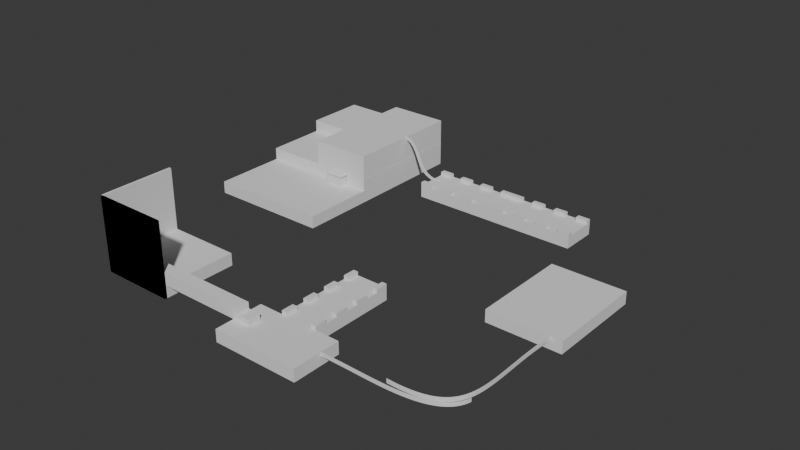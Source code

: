 # Source: SandOcean.blend  (saved by Blender 4.1.24; exported with 4.5.12 LTS)
import bpy
from mathutils import Matrix  # noqa: F401  (used for matrix-valued properties, if any)

bpy.ops.wm.read_factory_settings(use_empty=True)
scene = bpy.context.scene
scene.name = 'Scene'

# ---- collections
col_collection = bpy.data.collections.new('Collection'); scene.collection.children.link(col_collection)

# ---- world
world_world = bpy.data.worlds.new('World'); scene.world = world_world
world_world.use_nodes = True; world_world.node_tree.nodes.clear()
_N = world_world.node_tree.nodes; _L = world_world.node_tree.links
n0 = _N.new('ShaderNodeOutputWorld'); n0.name = 'World Output'; n0.location = (300, 300)
n1 = _N.new('ShaderNodeBackground'); n1.name = 'Background'; n1.location = (10, 300)
n1.inputs[0].default_value = (0.05088, 0.05088, 0.05088, 0.0)
_L.new(n1.outputs[0], n0.inputs[0])
n0.is_active_output = True
world_world.color = (0.05088, 0.05088, 0.05088)
world_world.use_sun_shadow = False
world_world.sun_shadow_jitter_overblur = 0.0

# ---- meshes
me_cube_067 = bpy.data.meshes.new('Cube.067')
me_cube_067.from_pydata([(-1.0, -1.0, -1.0), (-1.0, -1.0, 1.0), (-1.0, 1.0, -1.0), (-1.0, 1.0, 1.0), (1.0, -1.0, -1.0), (1.0, -1.0, 1.0), (1.0, 1.0, -1.0), (1.0, 1.0, 1.0)], [], [(0, 1, 3, 2), (2, 3, 7, 6), (6, 7, 5, 4), (4, 5, 1, 0), (2, 6, 4, 0), (7, 3, 1, 5)])
_uv = me_cube_067.uv_layers.new(name='UVMap')
_uv.uv.foreach_set('vector', [0.375, 0.0, 0.625, 0.0, 0.625, 0.25, 0.375, 0.25, 0.375, 0.25, 0.625, 0.25, 0.625, 0.5, 0.375, 0.5, 0.375, 0.5, 0.625, 0.5, 0.625, 0.75, 0.375, 0.75, 0.375, 0.75, 0.625, 0.75, 0.625, 1.0, 0.375, 1.0, 0.125, 0.5, 0.375, 0.5, 0.375, 0.75, 0.125, 0.75, 0.625, 0.5, 0.875, 0.5, 0.875, 0.75, 0.625, 0.75])
me_cube_067.update()
me_cube_069 = bpy.data.meshes.new('Cube.069')
me_cube_069.from_pydata([(-1.0, -1.0, -1.0), (-1.0, -1.0, 1.0), (-1.0, 1.0, -1.0), (-1.0, 1.0, 1.0), (1.0, -1.0, -1.0), (1.0, -1.0, 1.0), (1.0, 1.0, -1.0), (1.0, 1.0, 1.0)], [], [(0, 1, 3, 2), (2, 3, 7, 6), (6, 7, 5, 4), (4, 5, 1, 0), (2, 6, 4, 0), (7, 3, 1, 5)])
_uv = me_cube_069.uv_layers.new(name='UVMap')
_uv.uv.foreach_set('vector', [0.375, 0.0, 0.625, 0.0, 0.625, 0.25, 0.375, 0.25, 0.375, 0.25, 0.625, 0.25, 0.625, 0.5, 0.375, 0.5, 0.375, 0.5, 0.625, 0.5, 0.625, 0.75, 0.375, 0.75, 0.375, 0.75, 0.625, 0.75, 0.625, 1.0, 0.375, 1.0, 0.125, 0.5, 0.375, 0.5, 0.375, 0.75, 0.125, 0.75, 0.625, 0.5, 0.875, 0.5, 0.875, 0.75, 0.625, 0.75])
me_cube_069.update()
me_cube_070 = bpy.data.meshes.new('Cube.070')
me_cube_070.from_pydata([(-1.0, -1.0, -1.0), (-1.0, -1.0, 1.0), (-1.0, 1.0, -1.0), (-1.0, 1.0, 1.0), (1.0, -1.0, -1.0), (1.0, -1.0, 1.0), (1.0, 1.0, -1.0), (1.0, 1.0, 1.0)], [], [(0, 1, 3, 2), (2, 3, 7, 6), (6, 7, 5, 4), (4, 5, 1, 0), (2, 6, 4, 0), (7, 3, 1, 5)])
_uv = me_cube_070.uv_layers.new(name='UVMap')
_uv.uv.foreach_set('vector', [0.375, 0.0, 0.625, 0.0, 0.625, 0.25, 0.375, 0.25, 0.375, 0.25, 0.625, 0.25, 0.625, 0.5, 0.375, 0.5, 0.375, 0.5, 0.625, 0.5, 0.625, 0.75, 0.375, 0.75, 0.375, 0.75, 0.625, 0.75, 0.625, 1.0, 0.375, 1.0, 0.125, 0.5, 0.375, 0.5, 0.375, 0.75, 0.125, 0.75, 0.625, 0.5, 0.875, 0.5, 0.875, 0.75, 0.625, 0.75])
me_cube_070.update()
me_cube_071 = bpy.data.meshes.new('Cube.071')
me_cube_071.from_pydata([(-1.0, -1.0, -1.0), (-1.0, -1.0, 1.0), (-1.0, 1.0, -1.0), (-1.0, 1.0, 1.0), (1.0, -1.0, -1.0), (1.0, -1.0, 1.0), (1.0, 1.0, -1.0), (1.0, 1.0, 1.0)], [], [(0, 1, 3, 2), (2, 3, 7, 6), (6, 7, 5, 4), (4, 5, 1, 0), (2, 6, 4, 0), (7, 3, 1, 5)])
_uv = me_cube_071.uv_layers.new(name='UVMap')
_uv.uv.foreach_set('vector', [0.375, 0.0, 0.625, 0.0, 0.625, 0.25, 0.375, 0.25, 0.375, 0.25, 0.625, 0.25, 0.625, 0.5, 0.375, 0.5, 0.375, 0.5, 0.625, 0.5, 0.625, 0.75, 0.375, 0.75, 0.375, 0.75, 0.625, 0.75, 0.625, 1.0, 0.375, 1.0, 0.125, 0.5, 0.375, 0.5, 0.375, 0.75, 0.125, 0.75, 0.625, 0.5, 0.875, 0.5, 0.875, 0.75, 0.625, 0.75])
me_cube_071.update()
me_cube_072 = bpy.data.meshes.new('Cube.072')
me_cube_072.from_pydata([(-1.0, -1.0, -1.0), (-0.8393, -0.9187, 1.0), (-1.0, 1.0, -1.0), (-0.8393, 0.9187, 1.0), (1.0, -1.0, -1.0), (0.8393, -0.9187, 1.0), (1.0, 1.0, -1.0), (0.8393, 0.9187, 1.0)], [], [(0, 1, 3, 2), (2, 3, 7, 6), (6, 7, 5, 4), (4, 5, 1, 0), (2, 6, 4, 0), (7, 3, 1, 5)])
_uv = me_cube_072.uv_layers.new(name='UVMap')
_uv.uv.foreach_set('vector', [0.375, 0.0, 0.625, 0.0, 0.625, 0.25, 0.375, 0.25, 0.375, 0.25, 0.625, 0.25, 0.625, 0.5, 0.375, 0.5, 0.375, 0.5, 0.625, 0.5, 0.625, 0.75, 0.375, 0.75, 0.375, 0.75, 0.625, 0.75, 0.625, 1.0, 0.375, 1.0, 0.125, 0.5, 0.375, 0.5, 0.375, 0.75, 0.125, 0.75, 0.625, 0.5, 0.875, 0.5, 0.875, 0.75, 0.625, 0.75])
me_cube_072.update()
me_cube_075 = bpy.data.meshes.new('Cube.075')
me_cube_075.from_pydata([(-1.0, -1.0, -1.0), (-1.0, -1.0, 1.0), (-1.0, 1.0, -1.0), (-1.0, 1.0, 1.0), (1.0, -1.0, -1.0), (1.0, -1.0, 1.0), (1.0, 1.0, -1.0), (1.0, 1.0, 1.0)], [], [(0, 1, 3, 2), (2, 3, 7, 6), (6, 7, 5, 4), (4, 5, 1, 0), (2, 6, 4, 0), (7, 3, 1, 5)])
_uv = me_cube_075.uv_layers.new(name='UVMap')
_uv.uv.foreach_set('vector', [0.375, 0.0, 0.625, 0.0, 0.625, 0.25, 0.375, 0.25, 0.375, 0.25, 0.625, 0.25, 0.625, 0.5, 0.375, 0.5, 0.375, 0.5, 0.625, 0.5, 0.625, 0.75, 0.375, 0.75, 0.375, 0.75, 0.625, 0.75, 0.625, 1.0, 0.375, 1.0, 0.125, 0.5, 0.375, 0.5, 0.375, 0.75, 0.125, 0.75, 0.625, 0.5, 0.875, 0.5, 0.875, 0.75, 0.625, 0.75])
me_cube_075.materials.append(None)
me_cube_075.update()
me_cube_076 = bpy.data.meshes.new('Cube.076')
me_cube_076.from_pydata([(-1.0, -1.0, -1.0), (-1.0, -1.0, 1.0), (-1.0, 1.0, -1.0), (-1.0, 1.0, 1.0), (1.0, -1.0, -1.0), (1.0, -1.0, 1.0), (1.0, 1.0, -1.0), (1.0, 1.0, 1.0), (0.7333, 0.1418, 1.0), (0.7333, 0.1418, 1.6), (0.7333, 0.4275, 1.0), (0.7333, 0.4275, 1.6), (1.0, 0.1418, 1.0), (1.0, 0.1418, 1.6), (1.0, 0.4275, 1.0), (1.0, 0.4275, 1.6), (0.7387, 0.7142, 1.0), (0.7387, 0.7142, 1.6), (0.7387, 0.9999, 1.0), (0.7387, 0.9999, 1.6), (1.005, 0.7142, 1.0), (1.005, 0.7142, 1.6), (1.005, 0.9999, 1.0), (1.005, 0.9999, 1.6), (0.7333, -0.9998, 1.0), (0.7333, -0.9998, 1.6), (0.7333, -0.7141, 1.0), (0.7333, -0.7141, 1.6), (1.0, -0.9998, 1.0), (1.0, -0.9998, 1.6), (1.0, -0.7141, 1.0), (1.0, -0.7141, 1.6), (0.7333, -0.4298, 1.0), (0.7333, -0.4298, 1.6), (0.7333, -0.1441, 1.0), (0.7333, -0.1441, 1.6), (1.0, -0.4298, 1.0), (1.0, -0.4298, 1.6), (1.0, -0.1441, 1.0), (1.0, -0.1441, 1.6), (-1.001, -0.4298, 1.0), (-1.001, -0.4298, 1.6), (-1.001, -0.1441, 1.0), (-1.001, -0.1441, 1.6), (-0.7339, -0.4298, 1.0), (-0.7339, -0.4298, 1.6), (-0.7339, -0.1441, 1.0), (-0.7339, -0.1441, 1.6), (-1.001, -0.9998, 1.0), (-1.001, -0.9998, 1.6), (-1.001, -0.7141, 1.0), (-1.001, -0.7141, 1.6), (-0.7339, -0.9998, 1.0), (-0.7339, -0.9998, 1.6), (-0.7339, -0.7141, 1.0), (-0.7339, -0.7141, 1.6), (-0.9999, 0.7142, 1.0), (-0.9999, 0.7142, 1.6), (-0.9999, 0.9999, 1.0), (-0.9999, 0.9999, 1.6), (-0.7332, 0.7142, 1.0), (-0.7332, 0.7142, 1.6), (-0.7332, 0.9999, 1.0), (-0.7332, 0.9999, 1.6), (-1.001, 0.1418, 1.0), (-1.001, 0.1418, 1.6), (-1.001, 0.4275, 1.0), (-1.001, 0.4275, 1.6), (-0.7339, 0.1418, 1.0), (-0.7339, 0.1418, 1.6), (-0.7339, 0.4275, 1.0), (-0.7339, 0.4275, 1.6)], [], [(0, 1, 3, 2), (2, 3, 7, 6), (6, 7, 5, 4), (4, 5, 1, 0), (2, 6, 4, 0), (7, 3, 1, 5), (8, 9, 11, 10), (10, 11, 15, 14), (14, 15, 13, 12), (12, 13, 9, 8), (10, 14, 12, 8), (15, 11, 9, 13), (16, 17, 19, 18), (18, 19, 23, 22), (22, 23, 21, 20), (20, 21, 17, 16), (18, 22, 20, 16), (23, 19, 17, 21), (24, 25, 27, 26), (26, 27, 31, 30), (30, 31, 29, 28), (28, 29, 25, 24), (26, 30, 28, 24), (31, 27, 25, 29), (32, 33, 35, 34), (34, 35, 39, 38), (38, 39, 37, 36), (36, 37, 33, 32), (34, 38, 36, 32), (39, 35, 33, 37), (40, 41, 43, 42), (42, 43, 47, 46), (46, 47, 45, 44), (44, 45, 41, 40), (42, 46, 44, 40), (47, 43, 41, 45), (48, 49, 51, 50), (50, 51, 55, 54), (54, 55, 53, 52), (52, 53, 49, 48), (50, 54, 52, 48), (55, 51, 49, 53), (56, 57, 59, 58), (58, 59, 63, 62), (62, 63, 61, 60), (60, 61, 57, 56), (58, 62, 60, 56), (63, 59, 57, 61), (64, 65, 67, 66), (66, 67, 71, 70), (70, 71, 69, 68), (68, 69, 65, 64), (66, 70, 68, 64), (71, 67, 65, 69)])
_uv = me_cube_076.uv_layers.new(name='UVMap')
_uv.uv.foreach_set('vector', [0.375, 0.0, 0.625, 0.0, 0.625, 0.25, 0.375, 0.25, 0.375, 0.25, 0.625, 0.25, 0.625, 0.5, 0.375, 0.5, 0.375, 0.5, 0.625, 0.5, 0.625, 0.75, 0.375, 0.75, 0.375, 0.75, 0.625, 0.75, 0.625, 1.0, 0.375, 1.0, 0.125, 0.5, 0.375, 0.5, 0.375, 0.75, 0.125, 0.75, 0.625, 0.5, 0.875, 0.5, 0.875, 0.75, 0.625, 0.75, 0.375, 0.0, 0.625, 0.0, 0.625, 0.25, 0.375, 0.25, 0.375, 0.25, 0.625, 0.25, 0.625, 0.5, 0.375, 0.5, 0.375, 0.5, 0.625, 0.5, 0.625, 0.75, 0.375, 0.75, 0.375, 0.75, 0.625, 0.75, 0.625, 1.0, 0.375, 1.0, 0.125, 0.5, 0.375, 0.5, 0.375, 0.75, 0.125, 0.75, 0.625, 0.5, 0.875, 0.5, 0.875, 0.75, 0.625, 0.75, 0.375, 0.0, 0.625, 0.0, 0.625, 0.25, 0.375, 0.25, 0.375, 0.25, 0.625, 0.25, 0.625, 0.5, 0.375, 0.5, 0.375, 0.5, 0.625, 0.5, 0.625, 0.75, 0.375, 0.75, 0.375, 0.75, 0.625, 0.75, 0.625, 1.0, 0.375, 1.0, 0.125, 0.5, 0.375, 0.5, 0.375, 0.75, 0.125, 0.75, 0.625, 0.5, 0.875, 0.5, 0.875, 0.75, 0.625, 0.75, 0.375, 0.0, 0.625, 0.0, 0.625, 0.25, 0.375, 0.25, 0.375, 0.25, 0.625, 0.25, 0.625, 0.5, 0.375, 0.5, 0.375, 0.5, 0.625, 0.5, 0.625, 0.75, 0.375, 0.75, 0.375, 0.75, 0.625, 0.75, 0.625, 1.0, 0.375, 1.0, 0.125, 0.5, 0.375, 0.5, 0.375, 0.75, 0.125, 0.75, 0.625, 0.5, 0.875, 0.5, 0.875, 0.75, 0.625, 0.75, 0.375, 0.0, 0.625, 0.0, 0.625, 0.25, 0.375, 0.25, 0.375, 0.25, 0.625, 0.25, 0.625, 0.5, 0.375, 0.5, 0.375, 0.5, 0.625, 0.5, 0.625, 0.75, 0.375, 0.75, 0.375, 0.75, 0.625, 0.75, 0.625, 1.0, 0.375, 1.0, 0.125, 0.5, 0.375, 0.5, 0.375, 0.75, 0.125, 0.75, 0.625, 0.5, 0.875, 0.5, 0.875, 0.75, 0.625, 0.75, 0.375, 0.0, 0.625, 0.0, 0.625, 0.25, 0.375, 0.25, 0.375, 0.25, 0.625, 0.25, 0.625, 0.5, 0.375, 0.5, 0.375, 0.5, 0.625, 0.5, 0.625, 0.75, 0.375, 0.75, 0.375, 0.75, 0.625, 0.75, 0.625, 1.0, 0.375, 1.0, 0.125, 0.5, 0.375, 0.5, 0.375, 0.75, 0.125, 0.75, 0.625, 0.5, 0.875, 0.5, 0.875, 0.75, 0.625, 0.75, 0.375, 0.0, 0.625, 0.0, 0.625, 0.25, 0.375, 0.25, 0.375, 0.25, 0.625, 0.25, 0.625, 0.5, 0.375, 0.5, 0.375, 0.5, 0.625, 0.5, 0.625, 0.75, 0.375, 0.75, 0.375, 0.75, 0.625, 0.75, 0.625, 1.0, 0.375, 1.0, 0.125, 0.5, 0.375, 0.5, 0.375, 0.75, 0.125, 0.75, 0.625, 0.5, 0.875, 0.5, 0.875, 0.75, 0.625, 0.75, 0.375, 0.0, 0.625, 0.0, 0.625, 0.25, 0.375, 0.25, 0.375, 0.25, 0.625, 0.25, 0.625, 0.5, 0.375, 0.5, 0.375, 0.5, 0.625, 0.5, 0.625, 0.75, 0.375, 0.75, 0.375, 0.75, 0.625, 0.75, 0.625, 1.0, 0.375, 1.0, 0.125, 0.5, 0.375, 0.5, 0.375, 0.75, 0.125, 0.75, 0.625, 0.5, 0.875, 0.5, 0.875, 0.75, 0.625, 0.75, 0.375, 0.0, 0.625, 0.0, 0.625, 0.25, 0.375, 0.25, 0.375, 0.25, 0.625, 0.25, 0.625, 0.5, 0.375, 0.5, 0.375, 0.5, 0.625, 0.5, 0.625, 0.75, 0.375, 0.75, 0.375, 0.75, 0.625, 0.75, 0.625, 1.0, 0.375, 1.0, 0.125, 0.5, 0.375, 0.5, 0.375, 0.75, 0.125, 0.75, 0.625, 0.5, 0.875, 0.5, 0.875, 0.75, 0.625, 0.75])
me_cube_076.update()
me_cube_080 = bpy.data.meshes.new('Cube.080')
me_cube_080.from_pydata([(-1.0, -1.0, -1.0), (-1.0, -1.0, 1.0), (-1.0, 1.0, -1.0), (-1.0, 1.0, 1.0), (1.0, -1.0, -1.0), (1.0, -1.0, 1.0), (1.0, 1.0, -1.0), (1.0, 1.0, 1.0), (0.7333, 0.1418, 1.0), (0.7333, 0.1418, 1.6), (0.7333, 0.4275, 1.0), (0.7333, 0.4275, 1.6), (1.0, 0.1418, 1.0), (1.0, 0.1418, 1.6), (1.0, 0.4275, 1.0), (1.0, 0.4275, 1.6), (0.7387, 0.7142, 1.0), (0.7387, 0.7142, 1.6), (0.7387, 0.9999, 1.0), (0.7387, 0.9999, 1.6), (1.005, 0.7142, 1.0), (1.005, 0.7142, 1.6), (1.005, 0.9999, 1.0), (1.005, 0.9999, 1.6), (0.7333, -0.9998, 1.0), (0.7333, -0.9998, 1.6), (0.7333, -0.7141, 1.0), (0.7333, -0.7141, 1.6), (1.0, -0.9998, 1.0), (1.0, -0.9998, 1.6), (1.0, -0.7141, 1.0), (1.0, -0.7141, 1.6), (0.7333, -0.4298, 1.0), (0.7333, -0.4298, 1.6), (0.7333, -0.1441, 1.0), (0.7333, -0.1441, 1.6), (1.0, -0.4298, 1.0), (1.0, -0.4298, 1.6), (1.0, -0.1441, 1.0), (1.0, -0.1441, 1.6), (-1.001, -0.4298, 1.0), (-1.001, -0.4298, 1.6), (-1.001, -0.1441, 1.0), (-1.001, -0.1441, 1.6), (-0.7339, -0.4298, 1.0), (-0.7339, -0.4298, 1.6), (-0.7339, -0.1441, 1.0), (-0.7339, -0.1441, 1.6), (-1.001, -0.9998, 1.0), (-1.001, -0.9998, 1.6), (-1.001, -0.7141, 1.0), (-1.001, -0.7141, 1.6), (-0.7339, -0.9998, 1.0), (-0.7339, -0.9998, 1.6), (-0.7339, -0.7141, 1.0), (-0.7339, -0.7141, 1.6), (-0.9999, 0.7142, 1.0), (-0.9999, 0.7142, 1.6), (-0.9999, 0.9999, 1.0), (-0.9999, 0.9999, 1.6), (-0.7332, 0.7142, 1.0), (-0.7332, 0.7142, 1.6), (-0.7332, 0.9999, 1.0), (-0.7332, 0.9999, 1.6), (-1.001, 0.1418, 1.0), (-1.001, 0.1418, 1.6), (-1.001, 0.4275, 1.0), (-1.001, 0.4275, 1.6), (-0.7339, 0.1418, 1.0), (-0.7339, 0.1418, 1.6), (-0.7339, 0.4275, 1.0), (-0.7339, 0.4275, 1.6)], [], [(0, 1, 3, 2), (2, 3, 7, 6), (6, 7, 5, 4), (4, 5, 1, 0), (2, 6, 4, 0), (7, 3, 1, 5), (8, 9, 11, 10), (10, 11, 15, 14), (14, 15, 13, 12), (12, 13, 9, 8), (10, 14, 12, 8), (15, 11, 9, 13), (16, 17, 19, 18), (18, 19, 23, 22), (22, 23, 21, 20), (20, 21, 17, 16), (18, 22, 20, 16), (23, 19, 17, 21), (24, 25, 27, 26), (26, 27, 31, 30), (30, 31, 29, 28), (28, 29, 25, 24), (26, 30, 28, 24), (31, 27, 25, 29), (32, 33, 35, 34), (34, 35, 39, 38), (38, 39, 37, 36), (36, 37, 33, 32), (34, 38, 36, 32), (39, 35, 33, 37), (40, 41, 43, 42), (42, 43, 47, 46), (46, 47, 45, 44), (44, 45, 41, 40), (42, 46, 44, 40), (47, 43, 41, 45), (48, 49, 51, 50), (50, 51, 55, 54), (54, 55, 53, 52), (52, 53, 49, 48), (50, 54, 52, 48), (55, 51, 49, 53), (56, 57, 59, 58), (58, 59, 63, 62), (62, 63, 61, 60), (60, 61, 57, 56), (58, 62, 60, 56), (63, 59, 57, 61), (64, 65, 67, 66), (66, 67, 71, 70), (70, 71, 69, 68), (68, 69, 65, 64), (66, 70, 68, 64), (71, 67, 65, 69)])
_uv = me_cube_080.uv_layers.new(name='UVMap')
_uv.uv.foreach_set('vector', [0.375, 0.0, 0.625, 0.0, 0.625, 0.25, 0.375, 0.25, 0.375, 0.25, 0.625, 0.25, 0.625, 0.5, 0.375, 0.5, 0.375, 0.5, 0.625, 0.5, 0.625, 0.75, 0.375, 0.75, 0.375, 0.75, 0.625, 0.75, 0.625, 1.0, 0.375, 1.0, 0.125, 0.5, 0.375, 0.5, 0.375, 0.75, 0.125, 0.75, 0.625, 0.5, 0.875, 0.5, 0.875, 0.75, 0.625, 0.75, 0.375, 0.0, 0.625, 0.0, 0.625, 0.25, 0.375, 0.25, 0.375, 0.25, 0.625, 0.25, 0.625, 0.5, 0.375, 0.5, 0.375, 0.5, 0.625, 0.5, 0.625, 0.75, 0.375, 0.75, 0.375, 0.75, 0.625, 0.75, 0.625, 1.0, 0.375, 1.0, 0.125, 0.5, 0.375, 0.5, 0.375, 0.75, 0.125, 0.75, 0.625, 0.5, 0.875, 0.5, 0.875, 0.75, 0.625, 0.75, 0.375, 0.0, 0.625, 0.0, 0.625, 0.25, 0.375, 0.25, 0.375, 0.25, 0.625, 0.25, 0.625, 0.5, 0.375, 0.5, 0.375, 0.5, 0.625, 0.5, 0.625, 0.75, 0.375, 0.75, 0.375, 0.75, 0.625, 0.75, 0.625, 1.0, 0.375, 1.0, 0.125, 0.5, 0.375, 0.5, 0.375, 0.75, 0.125, 0.75, 0.625, 0.5, 0.875, 0.5, 0.875, 0.75, 0.625, 0.75, 0.375, 0.0, 0.625, 0.0, 0.625, 0.25, 0.375, 0.25, 0.375, 0.25, 0.625, 0.25, 0.625, 0.5, 0.375, 0.5, 0.375, 0.5, 0.625, 0.5, 0.625, 0.75, 0.375, 0.75, 0.375, 0.75, 0.625, 0.75, 0.625, 1.0, 0.375, 1.0, 0.125, 0.5, 0.375, 0.5, 0.375, 0.75, 0.125, 0.75, 0.625, 0.5, 0.875, 0.5, 0.875, 0.75, 0.625, 0.75, 0.375, 0.0, 0.625, 0.0, 0.625, 0.25, 0.375, 0.25, 0.375, 0.25, 0.625, 0.25, 0.625, 0.5, 0.375, 0.5, 0.375, 0.5, 0.625, 0.5, 0.625, 0.75, 0.375, 0.75, 0.375, 0.75, 0.625, 0.75, 0.625, 1.0, 0.375, 1.0, 0.125, 0.5, 0.375, 0.5, 0.375, 0.75, 0.125, 0.75, 0.625, 0.5, 0.875, 0.5, 0.875, 0.75, 0.625, 0.75, 0.375, 0.0, 0.625, 0.0, 0.625, 0.25, 0.375, 0.25, 0.375, 0.25, 0.625, 0.25, 0.625, 0.5, 0.375, 0.5, 0.375, 0.5, 0.625, 0.5, 0.625, 0.75, 0.375, 0.75, 0.375, 0.75, 0.625, 0.75, 0.625, 1.0, 0.375, 1.0, 0.125, 0.5, 0.375, 0.5, 0.375, 0.75, 0.125, 0.75, 0.625, 0.5, 0.875, 0.5, 0.875, 0.75, 0.625, 0.75, 0.375, 0.0, 0.625, 0.0, 0.625, 0.25, 0.375, 0.25, 0.375, 0.25, 0.625, 0.25, 0.625, 0.5, 0.375, 0.5, 0.375, 0.5, 0.625, 0.5, 0.625, 0.75, 0.375, 0.75, 0.375, 0.75, 0.625, 0.75, 0.625, 1.0, 0.375, 1.0, 0.125, 0.5, 0.375, 0.5, 0.375, 0.75, 0.125, 0.75, 0.625, 0.5, 0.875, 0.5, 0.875, 0.75, 0.625, 0.75, 0.375, 0.0, 0.625, 0.0, 0.625, 0.25, 0.375, 0.25, 0.375, 0.25, 0.625, 0.25, 0.625, 0.5, 0.375, 0.5, 0.375, 0.5, 0.625, 0.5, 0.625, 0.75, 0.375, 0.75, 0.375, 0.75, 0.625, 0.75, 0.625, 1.0, 0.375, 1.0, 0.125, 0.5, 0.375, 0.5, 0.375, 0.75, 0.125, 0.75, 0.625, 0.5, 0.875, 0.5, 0.875, 0.75, 0.625, 0.75, 0.375, 0.0, 0.625, 0.0, 0.625, 0.25, 0.375, 0.25, 0.375, 0.25, 0.625, 0.25, 0.625, 0.5, 0.375, 0.5, 0.375, 0.5, 0.625, 0.5, 0.625, 0.75, 0.375, 0.75, 0.375, 0.75, 0.625, 0.75, 0.625, 1.0, 0.375, 1.0, 0.125, 0.5, 0.375, 0.5, 0.375, 0.75, 0.125, 0.75, 0.625, 0.5, 0.875, 0.5, 0.875, 0.75, 0.625, 0.75])
me_cube_080.update()
me_mesh = bpy.data.meshes.new('Mesh')
me_mesh.from_pydata([(-1.392, -21.17, 0.0), (-1.296, -25.82, 8.508e-10), (-1.203, -30.0, 3.303e-09), (-1.111, -33.72, 7.207e-09), (-1.022, -37.0, 1.241e-08), (-0.9343, -39.85, 1.877e-08), (-0.8481, -42.29, 2.612e-08), (-0.7631, -44.33, 3.433e-08), (-0.6791, -45.99, 4.324e-08), (-0.596, -47.29, 5.27e-08), (-0.5133, -48.23, 6.256e-08), (-0.431, -48.83, 7.267e-08), (-0.3488, -49.12, 8.288e-08), (-0.2665, -49.09, 9.304e-08), (-0.1838, -48.78, 1.03e-07), (-0.1006, -48.19, 1.126e-07), (-0.01656, -47.34, 1.217e-07), (0.06852, -46.24, 1.302e-07), (0.1548, -44.91, 1.378e-07), (0.2427, -43.36, 1.445e-07), (0.3322, -41.62, 1.501e-07), (0.4236, -39.69, 1.545e-07), (0.5173, -37.58, 1.574e-07), (0.6133, -35.32, 1.588e-07), (0.7119, -32.92, 1.585e-07), (0.8134, -30.4, 1.564e-07), (0.9179, -27.76, 1.522e-07), (1.026, -25.03, 1.459e-07), (1.137, -22.22, 1.373e-07), (1.252, -19.34, 1.263e-07), (1.371, -16.41, 1.126e-07), (1.495, -13.45, 9.619e-08), (1.622, -10.47, 7.687e-08), (1.755, -7.479, 5.45e-08), (1.892, -4.501, 2.893e-08), (2.034, -1.547, 0.0), (-1.392, -21.63, 1.441e-09), (-1.296, -26.28, 2.292e-09), (-1.203, -30.46, 4.744e-09), (-1.111, -34.18, 8.648e-09), (-1.022, -37.46, 1.385e-08), (-0.9343, -40.31, 2.021e-08), (-0.8481, -42.75, 2.757e-08), (-0.7631, -44.79, 3.577e-08), (-0.6791, -46.45, 4.468e-08), (-0.5959, -47.74, 5.414e-08), (-0.5133, -48.69, 6.4e-08), (-0.431, -49.29, 7.411e-08), (-0.3488, -49.58, 8.432e-08), (-0.2665, -49.55, 9.448e-08), (-0.1838, -49.24, 1.044e-07), (-0.1006, -48.65, 1.14e-07), (-0.01654, -47.8, 1.232e-07), (0.06854, -46.7, 1.316e-07), (0.1549, -45.37, 1.393e-07), (0.2427, -43.82, 1.46e-07), (0.3322, -42.08, 1.516e-07), (0.4237, -40.14, 1.559e-07), (0.5173, -38.04, 1.589e-07), (0.6133, -35.78, 1.603e-07), (0.7119, -33.38, 1.6e-07), (0.8134, -30.86, 1.578e-07), (0.918, -28.22, 1.537e-07), (1.026, -25.49, 1.474e-07), (1.137, -22.68, 1.388e-07), (1.252, -19.8, 1.277e-07), (1.371, -16.87, 1.14e-07), (1.495, -13.91, 9.763e-08), (1.622, -10.92, 7.831e-08), (1.755, -7.937, 5.594e-08), (1.892, -4.959, 3.037e-08), (2.034, -2.005, 1.441e-09), (-1.392, -21.17, -3.245), (-1.296, -25.82, -3.245), (-1.203, -30.0, -3.245), (-1.111, -33.72, -3.245), (-1.022, -37.0, -3.245), (-0.9343, -39.85, -3.245), (-0.8481, -42.29, -3.245), (-0.7631, -44.33, -3.245), (-0.6791, -45.99, -3.245), (-0.596, -47.29, -3.245), (-0.5133, -48.23, -3.245), (-0.431, -48.83, -3.245), (-0.3488, -49.12, -3.245), (-0.2665, -49.09, -3.245), (-0.1838, -48.78, -3.245), (-0.1006, -48.19, -3.245), (-0.01656, -47.34, -3.245), (0.06852, -46.24, -3.245), (0.1548, -44.91, -3.245), (0.2427, -43.36, -3.245), (0.3322, -41.62, -3.245), (0.4236, -39.69, -3.245), (0.5173, -37.58, -3.245), (0.6133, -35.32, -3.245), (0.7119, -32.92, -3.245), (0.8134, -30.4, -3.245), (0.9179, -27.76, -3.245), (1.026, -25.03, -3.245), (1.137, -22.22, -3.245), (1.252, -19.34, -3.245), (1.371, -16.41, -3.245), (1.495, -13.45, -3.245), (1.622, -10.47, -3.245), (1.755, -7.479, -3.245), (1.892, -4.501, -3.245), (2.034, -1.547, -3.245), (-1.392, -21.63, -3.245), (-1.296, -26.28, -3.245), (-1.203, -30.46, -3.245), (-1.111, -34.18, -3.245), (-1.022, -37.46, -3.245), (-0.9343, -40.31, -3.245), (-0.8481, -42.75, -3.245), (-0.7631, -44.79, -3.245), (-0.6791, -46.45, -3.245), (-0.5959, -47.74, -3.245), (-0.5133, -48.69, -3.245), (-0.431, -49.29, -3.245), (-0.3488, -49.58, -3.245), (-0.2665, -49.55, -3.245), (-0.1838, -49.24, -3.245), (-0.1006, -48.65, -3.245), (-0.01654, -47.8, -3.245), (0.06854, -46.7, -3.245), (0.1549, -45.37, -3.245), (0.2427, -43.82, -3.245), (0.3322, -42.08, -3.245), (0.4237, -40.14, -3.245), (0.5173, -38.04, -3.245), (0.6133, -35.78, -3.245), (0.7119, -33.38, -3.245), (0.8134, -30.86, -3.245), (0.918, -28.22, -3.245), (1.026, -25.49, -3.245), (1.137, -22.68, -3.245), (1.252, -19.8, -3.245), (1.371, -16.87, -3.245), (1.495, -13.91, -3.245), (1.622, -10.92, -3.245), (1.755, -7.937, -3.245), (1.892, -4.959, -3.245), (2.034, -2.005, -3.245)], [], [(20, 56, 55, 19), (7, 43, 42, 6), (34, 70, 69, 33), (21, 57, 56, 20), (8, 44, 43, 7), (35, 71, 70, 34), (22, 58, 57, 21), (9, 45, 44, 8), (23, 59, 58, 22), (10, 46, 45, 9), (24, 60, 59, 23), (11, 47, 46, 10), (25, 61, 60, 24), (12, 48, 47, 11), (26, 62, 61, 25), (13, 49, 48, 12), (27, 63, 62, 26), (14, 50, 49, 13), (1, 37, 36, 0), (28, 64, 63, 27), (15, 51, 50, 14), (2, 38, 37, 1), (29, 65, 64, 28), (16, 52, 51, 15), (3, 39, 38, 2), (30, 66, 65, 29), (17, 53, 52, 16), (4, 40, 39, 3), (31, 67, 66, 30), (18, 54, 53, 17), (5, 41, 40, 4), (32, 68, 67, 31), (19, 55, 54, 18), (6, 42, 41, 5), (33, 69, 68, 32), (92, 91, 127, 128), (79, 78, 114, 115), (106, 105, 141, 142), (93, 92, 128, 129), (80, 79, 115, 116), (107, 106, 142, 143), (94, 93, 129, 130), (81, 80, 116, 117), (95, 94, 130, 131), (82, 81, 117, 118), (96, 95, 131, 132), (83, 82, 118, 119), (97, 96, 132, 133), (84, 83, 119, 120), (98, 97, 133, 134), (85, 84, 120, 121), (99, 98, 134, 135), (86, 85, 121, 122), (73, 72, 108, 109), (100, 99, 135, 136), (87, 86, 122, 123), (74, 73, 109, 110), (101, 100, 136, 137), (88, 87, 123, 124), (75, 74, 110, 111), (102, 101, 137, 138), (89, 88, 124, 125), (76, 75, 111, 112), (103, 102, 138, 139), (90, 89, 125, 126), (77, 76, 112, 113), (104, 103, 139, 140), (91, 90, 126, 127), (78, 77, 113, 114), (105, 104, 140, 141), (61, 62, 134, 133), (35, 34, 106, 107), (9, 8, 80, 81), (62, 63, 135, 134), (36, 37, 109, 108), (10, 9, 81, 82), (63, 64, 136, 135), (37, 38, 110, 109), (11, 10, 82, 83), (64, 65, 137, 136), (38, 39, 111, 110), (12, 11, 83, 84), (65, 66, 138, 137), (39, 40, 112, 111), (13, 12, 84, 85), (66, 67, 139, 138), (40, 41, 113, 112), (14, 13, 85, 86), (0, 36, 108, 72), (67, 68, 140, 139), (41, 42, 114, 113), (15, 14, 86, 87), (68, 69, 141, 140), (42, 43, 115, 114), (16, 15, 87, 88), (69, 70, 142, 141), (43, 44, 116, 115), (17, 16, 88, 89), (70, 71, 143, 142), (44, 45, 117, 116), (18, 17, 89, 90), (45, 46, 118, 117), (19, 18, 90, 91), (46, 47, 119, 118), (20, 19, 91, 92), (47, 48, 120, 119), (21, 20, 92, 93), (48, 49, 121, 120), (22, 21, 93, 94), (49, 50, 122, 121), (23, 22, 94, 95), (50, 51, 123, 122), (24, 23, 95, 96), (51, 52, 124, 123), (25, 24, 96, 97), (52, 53, 125, 124), (26, 25, 97, 98), (71, 35, 107, 143), (53, 54, 126, 125), (27, 26, 98, 99), (1, 0, 72, 73), (54, 55, 127, 126), (28, 27, 99, 100), (2, 1, 73, 74), (55, 56, 128, 127), (29, 28, 100, 101), (3, 2, 74, 75), (56, 57, 129, 128), (30, 29, 101, 102), (4, 3, 75, 76), (57, 58, 130, 129), (31, 30, 102, 103), (5, 4, 76, 77), (58, 59, 131, 130), (32, 31, 103, 104), (6, 5, 77, 78), (59, 60, 132, 131), (33, 32, 104, 105), (7, 6, 78, 79), (60, 61, 133, 132), (34, 33, 105, 106), (8, 7, 79, 80)])
me_mesh.update()
me_mesh_001 = bpy.data.meshes.new('Mesh.001')
me_mesh_001.from_pydata([(-2.0, 9.359, 0.0), (-1.915, 9.359, 0.0), (-1.829, 9.357, 0.0), (-1.743, 9.351, 0.0), (-1.657, 9.341, 0.0), (-1.569, 9.325, 0.0), (-1.48, 9.302, 0.0), (-1.39, 9.273, 0.0), (-1.299, 9.236, 0.0), (-1.206, 9.193, 0.0), (-1.111, 9.142, 0.0), (-1.015, 9.086, 0.0), (-0.9167, 9.024, 0.0), (-0.8168, 8.958, 0.0), (-0.7149, 8.889, 0.0), (-0.6113, 8.819, 0.0), (-0.5059, 8.751, 0.0), (-0.3987, 8.685, 0.0), (-0.2898, 8.626, 0.0), (-0.1794, 8.575, 0.0), (-0.06754, 8.535, 0.0), (0.04568, 8.511, 0.0), (0.1601, 8.505, 0.0), (0.2754, 8.522, 0.0), (0.3916, 8.566, 0.0), (0.5084, 8.641, 0.0), (0.6255, 8.751, 0.0), (0.7426, 8.903, 0.0), (0.8596, 9.101, 0.0), (0.976, 9.35, 0.0), (1.092, 9.657, 0.0), (1.206, 10.03, 0.0), (1.319, 10.47, 0.0), (1.43, 10.98, 0.0), (1.538, 11.58, 0.0), (1.644, 12.28, 0.0), (1.746, 13.06, 0.0), (1.845, 13.96, 0.0), (1.94, 14.97, 0.0), (2.03, 16.1, 0.0), (2.114, 17.36, 0.0), (2.193, 18.76, 0.0), (2.265, 20.31, 0.0), (2.33, 22.02, 0.0), (2.388, 23.89, 0.0), (2.437, 25.95, 0.0), (2.478, 28.19, 0.0), (2.508, 30.62, 0.0), (-2.0, 9.66, 0.0), (-1.915, 9.66, 0.0), (-1.829, 9.657, 0.0), (-1.743, 9.652, 0.0), (-1.657, 9.642, 0.0), (-1.569, 9.626, 0.0), (-1.48, 9.603, 0.0), (-1.39, 9.574, 0.0), (-1.299, 9.537, 0.0), (-1.206, 9.493, 0.0), (-1.111, 9.443, 0.0), (-1.015, 9.386, 0.0), (-0.9167, 9.324, 0.0), (-0.8167, 9.258, 0.0), (-0.7149, 9.19, 0.0), (-0.6113, 9.12, 0.0), (-0.5059, 9.051, 0.0), (-0.3987, 8.986, 0.0), (-0.2898, 8.926, 0.0), (-0.1794, 8.875, 0.0), (-0.06754, 8.836, 0.0), (0.04568, 8.812, 0.0), (0.1601, 8.806, 0.0), (0.2755, 8.823, 0.0), (0.3916, 8.867, 0.0), (0.5084, 8.941, 0.0), (0.6255, 9.052, 0.0), (0.7426, 9.204, 0.0), (0.8596, 9.401, 0.0), (0.976, 9.651, 0.0), (1.092, 9.957, 0.0), (1.206, 10.33, 0.0), (1.319, 10.77, 0.0), (1.43, 11.28, 0.0), (1.538, 11.89, 0.0), (1.644, 12.58, 0.0), (1.746, 13.37, 0.0), (1.845, 14.26, 0.0), (1.94, 15.27, 0.0), (2.03, 16.4, 0.0), (2.114, 17.66, 0.0), (2.193, 19.06, 0.0), (2.265, 20.61, 0.0), (2.33, 22.32, 0.0), (2.388, 24.19, 0.0), (2.437, 26.25, 0.0), (2.478, 28.49, 0.0), (2.508, 30.92, 0.0), (-2.0, 9.359, -3.0), (-1.915, 9.359, -3.0), (-1.829, 9.357, -3.0), (-1.743, 9.351, -3.0), (-1.657, 9.341, -3.0), (-1.569, 9.325, -3.0), (-1.48, 9.302, -3.0), (-1.39, 9.273, -3.0), (-1.299, 9.236, -3.0), (-1.206, 9.193, -3.0), (-1.111, 9.142, -3.0), (-1.015, 9.086, -3.0), (-0.9167, 9.024, -3.0), (-0.8168, 8.958, -3.0), (-0.7149, 8.889, -3.0), (-0.6113, 8.819, -3.0), (-0.5059, 8.751, -3.0), (-0.3987, 8.685, -3.0), (-0.2898, 8.626, -3.0), (-0.1794, 8.575, -3.0), (-0.06754, 8.535, -3.0), (0.04568, 8.511, -3.0), (0.1601, 8.505, -3.0), (0.2754, 8.522, -3.0), (0.3916, 8.566, -3.0), (0.5084, 8.641, -3.0), (0.6255, 8.751, -3.0), (0.7426, 8.903, -3.0), (0.8596, 9.101, -3.0), (0.976, 9.35, -3.0), (1.092, 9.657, -3.0), (1.206, 10.03, -3.0), (1.319, 10.47, -3.0), (1.43, 10.98, -3.0), (1.538, 11.58, -3.0), (1.644, 12.28, -3.0), (1.746, 13.06, -3.0), (1.845, 13.96, -3.0), (1.94, 14.97, -3.0), (2.03, 16.1, -3.0), (2.114, 17.36, -3.0), (2.193, 18.76, -3.0), (2.265, 20.31, -3.0), (2.33, 22.02, -3.0), (2.388, 23.89, -3.0), (2.437, 25.95, -3.0), (2.478, 28.19, -3.0), (2.508, 30.62, -3.0), (-2.0, 9.66, -3.0), (-1.915, 9.66, -3.0), (-1.829, 9.657, -3.0), (-1.743, 9.652, -3.0), (-1.657, 9.642, -3.0), (-1.569, 9.626, -3.0), (-1.48, 9.603, -3.0), (-1.39, 9.574, -3.0), (-1.299, 9.537, -3.0), (-1.206, 9.493, -3.0), (-1.111, 9.443, -3.0), (-1.015, 9.386, -3.0), (-0.9167, 9.324, -3.0), (-0.8167, 9.258, -3.0), (-0.7149, 9.19, -3.0), (-0.6113, 9.12, -3.0), (-0.5059, 9.051, -3.0), (-0.3987, 8.986, -3.0), (-0.2898, 8.926, -3.0), (-0.1794, 8.875, -3.0), (-0.06754, 8.836, -3.0), (0.04568, 8.812, -3.0), (0.1601, 8.806, -3.0), (0.2755, 8.823, -3.0), (0.3916, 8.867, -3.0), (0.5084, 8.941, -3.0), (0.6255, 9.052, -3.0), (0.7426, 9.204, -3.0), (0.8596, 9.401, -3.0), (0.976, 9.651, -3.0), (1.092, 9.957, -3.0), (1.206, 10.33, -3.0), (1.319, 10.77, -3.0), (1.43, 11.28, -3.0), (1.538, 11.89, -3.0), (1.644, 12.58, -3.0), (1.746, 13.37, -3.0), (1.845, 14.26, -3.0), (1.94, 15.27, -3.0), (2.03, 16.4, -3.0), (2.114, 17.66, -3.0), (2.193, 19.06, -3.0), (2.265, 20.61, -3.0), (2.33, 22.32, -3.0), (2.388, 24.19, -3.0), (2.437, 26.25, -3.0), (2.478, 28.49, -3.0), (2.508, 30.92, -3.0)], [], [(11, 59, 58, 10), (38, 86, 85, 37), (25, 73, 72, 24), (12, 60, 59, 11), (39, 87, 86, 38), (26, 74, 73, 25), (13, 61, 60, 12), (40, 88, 87, 39), (27, 75, 74, 26), (14, 62, 61, 13), (41, 89, 88, 40), (1, 49, 48, 0), (28, 76, 75, 27), (15, 63, 62, 14), (42, 90, 89, 41), (2, 50, 49, 1), (29, 77, 76, 28), (16, 64, 63, 15), (43, 91, 90, 42), (3, 51, 50, 2), (30, 78, 77, 29), (17, 65, 64, 16), (44, 92, 91, 43), (4, 52, 51, 3), (31, 79, 78, 30), (18, 66, 65, 17), (45, 93, 92, 44), (5, 53, 52, 4), (32, 80, 79, 31), (19, 67, 66, 18), (46, 94, 93, 45), (6, 54, 53, 5), (33, 81, 80, 32), (20, 68, 67, 19), (47, 95, 94, 46), (7, 55, 54, 6), (34, 82, 81, 33), (21, 69, 68, 20), (8, 56, 55, 7), (35, 83, 82, 34), (22, 70, 69, 21), (9, 57, 56, 8), (36, 84, 83, 35), (23, 71, 70, 22), (10, 58, 57, 9), (37, 85, 84, 36), (24, 72, 71, 23), (107, 106, 154, 155), (134, 133, 181, 182), (121, 120, 168, 169), (108, 107, 155, 156), (135, 134, 182, 183), (122, 121, 169, 170), (109, 108, 156, 157), (136, 135, 183, 184), (123, 122, 170, 171), (110, 109, 157, 158), (137, 136, 184, 185), (97, 96, 144, 145), (124, 123, 171, 172), (111, 110, 158, 159), (138, 137, 185, 186), (98, 97, 145, 146), (125, 124, 172, 173), (112, 111, 159, 160), (139, 138, 186, 187), (99, 98, 146, 147), (126, 125, 173, 174), (113, 112, 160, 161), (140, 139, 187, 188), (100, 99, 147, 148), (127, 126, 174, 175), (114, 113, 161, 162), (141, 140, 188, 189), (101, 100, 148, 149), (128, 127, 175, 176), (115, 114, 162, 163), (142, 141, 189, 190), (102, 101, 149, 150), (129, 128, 176, 177), (116, 115, 163, 164), (143, 142, 190, 191), (103, 102, 150, 151), (130, 129, 177, 178), (117, 116, 164, 165), (104, 103, 151, 152), (131, 130, 178, 179), (118, 117, 165, 166), (105, 104, 152, 153), (132, 131, 179, 180), (119, 118, 166, 167), (106, 105, 153, 154), (133, 132, 180, 181), (120, 119, 167, 168), (91, 92, 188, 187), (65, 66, 162, 161), (39, 38, 134, 135), (13, 12, 108, 109), (92, 93, 189, 188), (66, 67, 163, 162), (40, 39, 135, 136), (14, 13, 109, 110), (93, 94, 190, 189), (67, 68, 164, 163), (41, 40, 136, 137), (15, 14, 110, 111), (94, 95, 191, 190), (68, 69, 165, 164), (42, 41, 137, 138), (16, 15, 111, 112), (69, 70, 166, 165), (43, 42, 138, 139), (17, 16, 112, 113), (70, 71, 167, 166), (44, 43, 139, 140), (18, 17, 113, 114), (71, 72, 168, 167), (45, 44, 140, 141), (19, 18, 114, 115), (72, 73, 169, 168), (46, 45, 141, 142), (20, 19, 115, 116), (73, 74, 170, 169), (47, 46, 142, 143), (21, 20, 116, 117), (74, 75, 171, 170), (48, 49, 145, 144), (22, 21, 117, 118), (75, 76, 172, 171), (49, 50, 146, 145), (23, 22, 118, 119), (76, 77, 173, 172), (50, 51, 147, 146), (24, 23, 119, 120), (77, 78, 174, 173), (51, 52, 148, 147), (25, 24, 120, 121), (78, 79, 175, 174), (52, 53, 149, 148), (26, 25, 121, 122), (79, 80, 176, 175), (53, 54, 150, 149), (27, 26, 122, 123), (1, 0, 96, 97), (80, 81, 177, 176), (54, 55, 151, 150), (28, 27, 123, 124), (95, 47, 143, 191), (2, 1, 97, 98), (81, 82, 178, 177), (55, 56, 152, 151), (29, 28, 124, 125), (3, 2, 98, 99), (82, 83, 179, 178), (56, 57, 153, 152), (30, 29, 125, 126), (4, 3, 99, 100), (83, 84, 180, 179), (57, 58, 154, 153), (31, 30, 126, 127), (5, 4, 100, 101), (0, 48, 144, 96), (84, 85, 181, 180), (58, 59, 155, 154), (32, 31, 127, 128), (6, 5, 101, 102), (85, 86, 182, 181), (59, 60, 156, 155), (33, 32, 128, 129), (7, 6, 102, 103), (86, 87, 183, 182), (60, 61, 157, 156), (34, 33, 129, 130), (8, 7, 103, 104), (87, 88, 184, 183), (61, 62, 158, 157), (35, 34, 130, 131), (9, 8, 104, 105), (88, 89, 185, 184), (62, 63, 159, 158), (36, 35, 131, 132), (10, 9, 105, 106), (89, 90, 186, 185), (63, 64, 160, 159), (37, 36, 132, 133), (11, 10, 106, 107), (90, 91, 187, 186), (64, 65, 161, 160), (38, 37, 133, 134), (12, 11, 107, 108)])
me_mesh_001.update()
me_mesh_002 = bpy.data.meshes.new('Mesh.002')
me_mesh_002.from_pydata([(-1.793, 0.0, -2.555), (-1.677, 0.0, -1.107), (-1.562, 0.0, 0.09745), (-1.448, 0.0, 1.074), (-1.334, 0.0, 1.838), (-1.22, 0.0, 2.406), (-1.106, 0.0, 2.793), (-0.993, 0.0, 3.016), (-0.8795, 0.0, 3.089), (-0.7659, 0.0, 3.03), (-0.6521, 0.0, 2.852), (-0.538, 0.0, 2.574), (-0.4235, 0.0, 2.209), (-0.3085, 0.0, 1.774), (-0.1929, 0.0, 1.285), (-0.07659, 0.0, 0.7574), (0.04056, 0.0, 0.207), (0.1586, 0.0, -0.3504), (0.2777, 0.0, -0.8991), (0.3979, 0.0, -1.423), (0.5193, 0.0, -1.907), (0.6421, 0.0, -2.334), (0.7663, 0.0, -2.69), (0.892, 0.0, -2.958), (1.019, 0.0, -3.123), (1.148, 0.0, -3.168), (1.279, 0.0, -3.078), (1.412, 0.0, -2.837), (1.547, 0.0, -2.43), (1.684, 0.0, -1.841), (1.823, 0.0, -1.053), (1.965, 0.0, -0.05159), (2.109, 0.0, 1.18), (2.256, 0.0, 2.656), (2.405, 0.0, 4.394), (-1.82, 0.0, -5.719), (-1.704, 0.0, -4.271), (-1.589, 0.0, -3.066), (-1.475, 0.0, -2.09), (-1.361, 0.0, -1.326), (-1.247, 0.0, -0.758), (-1.133, 0.0, -0.3707), (-1.02, 0.0, -0.1482), (-0.9062, 0.0, -0.07464), (-0.7927, 0.0, -0.1343), (-0.6789, 0.0, -0.3115), (-0.5648, 0.0, -0.5903), (-0.4503, 0.0, -0.9549), (-0.3353, 0.0, -1.39), (-0.2197, 0.0, -1.879), (-0.1033, 0.0, -2.406), (0.0138, 0.0, -2.957), (0.1319, 0.0, -3.514), (0.2509, 0.0, -4.063), (0.3711, 0.0, -4.587), (0.4926, 0.0, -5.071), (0.6153, 0.0, -5.498), (0.7395, 0.0, -5.854), (0.8652, 0.0, -6.122), (0.9925, 0.0, -6.286), (1.122, 0.0, -6.332), (1.253, 0.0, -6.242), (1.385, 0.0, -6.001), (1.52, 0.0, -5.594), (1.657, 0.0, -5.005), (1.797, 0.0, -4.217), (1.938, 0.0, -3.215), (2.082, 0.0, -1.984), (2.229, 0.0, -0.5074), (2.378, 0.0, 1.231), (2.53, 0.0, 3.246), (-1.793, -0.2231, -2.555), (-1.677, -0.2231, -1.107), (-1.562, -0.2231, 0.09745), (-1.448, -0.2231, 1.074), (-1.334, -0.2231, 1.838), (-1.22, -0.2231, 2.406), (-1.106, -0.2231, 2.793), (-0.993, -0.2231, 3.016), (-0.8795, -0.2231, 3.089), (-0.7659, -0.2231, 3.03), (-0.6521, -0.2231, 2.852), (-0.538, -0.2231, 2.574), (-0.4235, -0.2231, 2.209), (-0.3085, -0.2231, 1.774), (-0.1929, -0.2231, 1.285), (-0.07659, -0.2231, 0.7574), (0.04056, -0.2231, 0.207), (0.1586, -0.2231, -0.3504), (0.2777, -0.2231, -0.8991), (0.3979, -0.2231, -1.423), (0.5193, -0.2231, -1.907), (0.6421, -0.2231, -2.334), (0.7663, -0.2231, -2.69), (0.892, -0.2231, -2.958), (1.019, -0.2231, -3.123), (1.148, -0.2231, -3.168), (1.279, -0.2231, -3.078), (1.412, -0.2231, -2.837), (1.547, -0.2231, -2.43), (1.684, -0.2231, -1.841), (1.823, -0.2231, -1.053), (1.965, -0.2231, -0.05159), (2.109, -0.2231, 1.18), (2.256, -0.2231, 2.656), (2.405, -0.2231, 4.394), (-1.82, -0.2231, -5.719), (-1.704, -0.2231, -4.271), (-1.589, -0.2231, -3.066), (-1.475, -0.2231, -2.09), (-1.361, -0.2231, -1.326), (-1.247, -0.2231, -0.758), (-1.133, -0.2231, -0.3707), (-1.02, -0.2231, -0.1482), (-0.9062, -0.2231, -0.07464), (-0.7927, -0.2231, -0.1343), (-0.6789, -0.2231, -0.3115), (-0.5648, -0.2231, -0.5903), (-0.4503, -0.2231, -0.9549), (-0.3353, -0.2231, -1.39), (-0.2197, -0.2231, -1.879), (-0.1033, -0.2231, -2.406), (0.0138, -0.2231, -2.957), (0.1319, -0.2231, -3.514), (0.2509, -0.2231, -4.063), (0.3711, -0.2231, -4.587), (0.4926, -0.2231, -5.071), (0.6153, -0.2231, -5.498), (0.7395, -0.2231, -5.854), (0.8652, -0.2231, -6.122), (0.9925, -0.2231, -6.286), (1.122, -0.2231, -6.332), (1.253, -0.2231, -6.242), (1.385, -0.2231, -6.001), (1.52, -0.2231, -5.594), (1.657, -0.2231, -5.005), (1.797, -0.2231, -4.217), (1.938, -0.2231, -3.215), (2.082, -0.2231, -1.984), (2.229, -0.2231, -0.5074), (2.378, -0.2231, 1.231), (2.53, -0.2231, 3.246)], [], [(23, 58, 57, 22), (10, 45, 44, 9), (24, 59, 58, 23), (11, 46, 45, 10), (25, 60, 59, 24), (12, 47, 46, 11), (26, 61, 60, 25), (13, 48, 47, 12), (27, 62, 61, 26), (14, 49, 48, 13), (1, 36, 35, 0), (28, 63, 62, 27), (15, 50, 49, 14), (2, 37, 36, 1), (29, 64, 63, 28), (16, 51, 50, 15), (3, 38, 37, 2), (30, 65, 64, 29), (17, 52, 51, 16), (4, 39, 38, 3), (31, 66, 65, 30), (18, 53, 52, 17), (5, 40, 39, 4), (32, 67, 66, 31), (19, 54, 53, 18), (6, 41, 40, 5), (33, 68, 67, 32), (20, 55, 54, 19), (7, 42, 41, 6), (34, 69, 68, 33), (21, 56, 55, 20), (8, 43, 42, 7), (22, 57, 56, 21), (9, 44, 43, 8), (94, 93, 128, 129), (81, 80, 115, 116), (95, 94, 129, 130), (82, 81, 116, 117), (96, 95, 130, 131), (83, 82, 117, 118), (97, 96, 131, 132), (84, 83, 118, 119), (98, 97, 132, 133), (85, 84, 119, 120), (72, 71, 106, 107), (99, 98, 133, 134), (86, 85, 120, 121), (73, 72, 107, 108), (100, 99, 134, 135), (87, 86, 121, 122), (74, 73, 108, 109), (101, 100, 135, 136), (88, 87, 122, 123), (75, 74, 109, 110), (102, 101, 136, 137), (89, 88, 123, 124), (76, 75, 110, 111), (103, 102, 137, 138), (90, 89, 124, 125), (77, 76, 111, 112), (104, 103, 138, 139), (91, 90, 125, 126), (78, 77, 112, 113), (105, 104, 139, 140), (92, 91, 126, 127), (79, 78, 113, 114), (93, 92, 127, 128), (80, 79, 114, 115), (59, 60, 131, 130), (34, 33, 104, 105), (8, 7, 78, 79), (60, 61, 132, 131), (9, 8, 79, 80), (61, 62, 133, 132), (35, 36, 107, 106), (10, 9, 80, 81), (62, 63, 134, 133), (36, 37, 108, 107), (11, 10, 81, 82), (63, 64, 135, 134), (37, 38, 109, 108), (12, 11, 82, 83), (64, 65, 136, 135), (38, 39, 110, 109), (13, 12, 83, 84), (65, 66, 137, 136), (39, 40, 111, 110), (14, 13, 84, 85), (66, 67, 138, 137), (40, 41, 112, 111), (15, 14, 85, 86), (67, 68, 139, 138), (41, 42, 113, 112), (16, 15, 86, 87), (68, 69, 140, 139), (42, 43, 114, 113), (17, 16, 87, 88), (69, 70, 141, 140), (43, 44, 115, 114), (18, 17, 88, 89), (44, 45, 116, 115), (19, 18, 89, 90), (45, 46, 117, 116), (20, 19, 90, 91), (46, 47, 118, 117), (21, 20, 91, 92), (47, 48, 119, 118), (22, 21, 92, 93), (48, 49, 120, 119), (23, 22, 93, 94), (49, 50, 121, 120), (24, 23, 94, 95), (50, 51, 122, 121), (25, 24, 95, 96), (51, 52, 123, 122), (26, 25, 96, 97), (52, 53, 124, 123), (27, 26, 97, 98), (1, 0, 71, 72), (53, 54, 125, 124), (28, 27, 98, 99), (2, 1, 72, 73), (54, 55, 126, 125), (29, 28, 99, 100), (3, 2, 73, 74), (55, 56, 127, 126), (30, 29, 100, 101), (4, 3, 74, 75), (56, 57, 128, 127), (31, 30, 101, 102), (5, 4, 75, 76), (0, 35, 106, 71), (57, 58, 129, 128), (32, 31, 102, 103), (6, 5, 76, 77), (58, 59, 130, 129), (33, 32, 103, 104), (7, 6, 77, 78)])
me_mesh_002.update()
me_cube_017 = bpy.data.meshes.new('Cube.017')
me_cube_017.from_pydata([(-1.0, -1.0, -1.0), (-1.0, -1.0, 1.0), (-1.0, 1.0, -1.0), (-1.0, 1.0, 1.0), (1.0, -1.0, -1.0), (1.0, -1.0, 1.0), (1.0, 1.0, -1.0), (1.0, 1.0, 1.0)], [], [(0, 1, 3, 2), (2, 3, 7, 6), (6, 7, 5, 4), (4, 5, 1, 0), (2, 6, 4, 0), (7, 3, 1, 5)])
_uv = me_cube_017.uv_layers.new(name='UVMap')
_uv.uv.foreach_set('vector', [0.375, 0.0, 0.625, 0.0, 0.625, 0.25, 0.375, 0.25, 0.375, 0.25, 0.625, 0.25, 0.625, 0.5, 0.375, 0.5, 0.375, 0.5, 0.625, 0.5, 0.625, 0.75, 0.375, 0.75, 0.375, 0.75, 0.625, 0.75, 0.625, 1.0, 0.375, 1.0, 0.125, 0.5, 0.375, 0.5, 0.375, 0.75, 0.125, 0.75, 0.625, 0.5, 0.875, 0.5, 0.875, 0.75, 0.625, 0.75])
me_cube_017.materials.append(None)
me_cube_017.update()
me_cube_018 = bpy.data.meshes.new('Cube.018')
me_cube_018.from_pydata([(-1.0, -1.0, -1.0), (-1.0, -1.0, 1.0), (-1.0, 1.0, -1.0), (-1.0, 1.0, 1.0), (1.0, -1.0, -1.0), (1.0, -1.0, 1.0), (1.0, 1.0, -1.0), (1.0, 1.0, 1.0), (0.7333, 0.1418, 1.0), (0.7333, 0.1418, 1.6), (0.7333, 0.4275, 1.0), (0.7333, 0.4275, 1.6), (1.0, 0.1418, 1.0), (1.0, 0.1418, 1.6), (1.0, 0.4275, 1.0), (1.0, 0.4275, 1.6), (0.7387, 0.7142, 1.0), (0.7387, 0.7142, 1.6), (0.7387, 0.9999, 1.0), (0.7387, 0.9999, 1.6), (1.005, 0.7142, 1.0), (1.005, 0.7142, 1.6), (1.005, 0.9999, 1.0), (1.005, 0.9999, 1.6), (0.7333, -0.9998, 1.0), (0.7333, -0.9998, 1.6), (0.7333, -0.7141, 1.0), (0.7333, -0.7141, 1.6), (1.0, -0.9998, 1.0), (1.0, -0.9998, 1.6), (1.0, -0.7141, 1.0), (1.0, -0.7141, 1.6), (0.7333, -0.4298, 1.0), (0.7333, -0.4298, 1.6), (0.7333, -0.1441, 1.0), (0.7333, -0.1441, 1.6), (1.0, -0.4298, 1.0), (1.0, -0.4298, 1.6), (1.0, -0.1441, 1.0), (1.0, -0.1441, 1.6), (-1.001, -0.4298, 1.0), (-1.001, -0.4298, 1.6), (-1.001, -0.1441, 1.0), (-1.001, -0.1441, 1.6), (-0.7339, -0.4298, 1.0), (-0.7339, -0.4298, 1.6), (-0.7339, -0.1441, 1.0), (-0.7339, -0.1441, 1.6), (-1.001, -0.9998, 1.0), (-1.001, -0.9998, 1.6), (-1.001, -0.7141, 1.0), (-1.001, -0.7141, 1.6), (-0.7339, -0.9998, 1.0), (-0.7339, -0.9998, 1.6), (-0.7339, -0.7141, 1.0), (-0.7339, -0.7141, 1.6), (-0.9999, 0.7142, 1.0), (-0.9999, 0.7142, 1.6), (-0.9999, 0.9999, 1.0), (-0.9999, 0.9999, 1.6), (-0.7332, 0.7142, 1.0), (-0.7332, 0.7142, 1.6), (-0.7332, 0.9999, 1.0), (-0.7332, 0.9999, 1.6), (-1.001, 0.1418, 1.0), (-1.001, 0.1418, 1.6), (-1.001, 0.4275, 1.0), (-1.001, 0.4275, 1.6), (-0.7339, 0.1418, 1.0), (-0.7339, 0.1418, 1.6), (-0.7339, 0.4275, 1.0), (-0.7339, 0.4275, 1.6)], [], [(0, 1, 3, 2), (2, 3, 7, 6), (6, 7, 5, 4), (4, 5, 1, 0), (2, 6, 4, 0), (7, 3, 1, 5), (8, 9, 11, 10), (10, 11, 15, 14), (14, 15, 13, 12), (12, 13, 9, 8), (10, 14, 12, 8), (15, 11, 9, 13), (16, 17, 19, 18), (18, 19, 23, 22), (22, 23, 21, 20), (20, 21, 17, 16), (18, 22, 20, 16), (23, 19, 17, 21), (24, 25, 27, 26), (26, 27, 31, 30), (30, 31, 29, 28), (28, 29, 25, 24), (26, 30, 28, 24), (31, 27, 25, 29), (32, 33, 35, 34), (34, 35, 39, 38), (38, 39, 37, 36), (36, 37, 33, 32), (34, 38, 36, 32), (39, 35, 33, 37), (40, 41, 43, 42), (42, 43, 47, 46), (46, 47, 45, 44), (44, 45, 41, 40), (42, 46, 44, 40), (47, 43, 41, 45), (48, 49, 51, 50), (50, 51, 55, 54), (54, 55, 53, 52), (52, 53, 49, 48), (50, 54, 52, 48), (55, 51, 49, 53), (56, 57, 59, 58), (58, 59, 63, 62), (62, 63, 61, 60), (60, 61, 57, 56), (58, 62, 60, 56), (63, 59, 57, 61), (64, 65, 67, 66), (66, 67, 71, 70), (70, 71, 69, 68), (68, 69, 65, 64), (66, 70, 68, 64), (71, 67, 65, 69)])
_uv = me_cube_018.uv_layers.new(name='UVMap')
_uv.uv.foreach_set('vector', [0.375, 0.0, 0.625, 0.0, 0.625, 0.25, 0.375, 0.25, 0.375, 0.25, 0.625, 0.25, 0.625, 0.5, 0.375, 0.5, 0.375, 0.5, 0.625, 0.5, 0.625, 0.75, 0.375, 0.75, 0.375, 0.75, 0.625, 0.75, 0.625, 1.0, 0.375, 1.0, 0.125, 0.5, 0.375, 0.5, 0.375, 0.75, 0.125, 0.75, 0.625, 0.5, 0.875, 0.5, 0.875, 0.75, 0.625, 0.75, 0.375, 0.0, 0.625, 0.0, 0.625, 0.25, 0.375, 0.25, 0.375, 0.25, 0.625, 0.25, 0.625, 0.5, 0.375, 0.5, 0.375, 0.5, 0.625, 0.5, 0.625, 0.75, 0.375, 0.75, 0.375, 0.75, 0.625, 0.75, 0.625, 1.0, 0.375, 1.0, 0.125, 0.5, 0.375, 0.5, 0.375, 0.75, 0.125, 0.75, 0.625, 0.5, 0.875, 0.5, 0.875, 0.75, 0.625, 0.75, 0.375, 0.0, 0.625, 0.0, 0.625, 0.25, 0.375, 0.25, 0.375, 0.25, 0.625, 0.25, 0.625, 0.5, 0.375, 0.5, 0.375, 0.5, 0.625, 0.5, 0.625, 0.75, 0.375, 0.75, 0.375, 0.75, 0.625, 0.75, 0.625, 1.0, 0.375, 1.0, 0.125, 0.5, 0.375, 0.5, 0.375, 0.75, 0.125, 0.75, 0.625, 0.5, 0.875, 0.5, 0.875, 0.75, 0.625, 0.75, 0.375, 0.0, 0.625, 0.0, 0.625, 0.25, 0.375, 0.25, 0.375, 0.25, 0.625, 0.25, 0.625, 0.5, 0.375, 0.5, 0.375, 0.5, 0.625, 0.5, 0.625, 0.75, 0.375, 0.75, 0.375, 0.75, 0.625, 0.75, 0.625, 1.0, 0.375, 1.0, 0.125, 0.5, 0.375, 0.5, 0.375, 0.75, 0.125, 0.75, 0.625, 0.5, 0.875, 0.5, 0.875, 0.75, 0.625, 0.75, 0.375, 0.0, 0.625, 0.0, 0.625, 0.25, 0.375, 0.25, 0.375, 0.25, 0.625, 0.25, 0.625, 0.5, 0.375, 0.5, 0.375, 0.5, 0.625, 0.5, 0.625, 0.75, 0.375, 0.75, 0.375, 0.75, 0.625, 0.75, 0.625, 1.0, 0.375, 1.0, 0.125, 0.5, 0.375, 0.5, 0.375, 0.75, 0.125, 0.75, 0.625, 0.5, 0.875, 0.5, 0.875, 0.75, 0.625, 0.75, 0.375, 0.0, 0.625, 0.0, 0.625, 0.25, 0.375, 0.25, 0.375, 0.25, 0.625, 0.25, 0.625, 0.5, 0.375, 0.5, 0.375, 0.5, 0.625, 0.5, 0.625, 0.75, 0.375, 0.75, 0.375, 0.75, 0.625, 0.75, 0.625, 1.0, 0.375, 1.0, 0.125, 0.5, 0.375, 0.5, 0.375, 0.75, 0.125, 0.75, 0.625, 0.5, 0.875, 0.5, 0.875, 0.75, 0.625, 0.75, 0.375, 0.0, 0.625, 0.0, 0.625, 0.25, 0.375, 0.25, 0.375, 0.25, 0.625, 0.25, 0.625, 0.5, 0.375, 0.5, 0.375, 0.5, 0.625, 0.5, 0.625, 0.75, 0.375, 0.75, 0.375, 0.75, 0.625, 0.75, 0.625, 1.0, 0.375, 1.0, 0.125, 0.5, 0.375, 0.5, 0.375, 0.75, 0.125, 0.75, 0.625, 0.5, 0.875, 0.5, 0.875, 0.75, 0.625, 0.75, 0.375, 0.0, 0.625, 0.0, 0.625, 0.25, 0.375, 0.25, 0.375, 0.25, 0.625, 0.25, 0.625, 0.5, 0.375, 0.5, 0.375, 0.5, 0.625, 0.5, 0.625, 0.75, 0.375, 0.75, 0.375, 0.75, 0.625, 0.75, 0.625, 1.0, 0.375, 1.0, 0.125, 0.5, 0.375, 0.5, 0.375, 0.75, 0.125, 0.75, 0.625, 0.5, 0.875, 0.5, 0.875, 0.75, 0.625, 0.75, 0.375, 0.0, 0.625, 0.0, 0.625, 0.25, 0.375, 0.25, 0.375, 0.25, 0.625, 0.25, 0.625, 0.5, 0.375, 0.5, 0.375, 0.5, 0.625, 0.5, 0.625, 0.75, 0.375, 0.75, 0.375, 0.75, 0.625, 0.75, 0.625, 1.0, 0.375, 1.0, 0.125, 0.5, 0.375, 0.5, 0.375, 0.75, 0.125, 0.75, 0.625, 0.5, 0.875, 0.5, 0.875, 0.75, 0.625, 0.75])
me_cube_018.update()
me_cube_025 = bpy.data.meshes.new('Cube.025')
me_cube_025.from_pydata([(-1.0, -1.0, -1.0), (-1.0, -1.0, 1.0), (-1.0, 1.0, -1.0), (-1.0, 1.0, 1.0), (1.0, -1.0, -1.0), (1.0, -1.0, 1.0), (1.0, 1.0, -1.0), (1.0, 1.0, 1.0)], [], [(0, 1, 3, 2), (2, 3, 7, 6), (6, 7, 5, 4), (4, 5, 1, 0), (2, 6, 4, 0), (7, 3, 1, 5)])
_uv = me_cube_025.uv_layers.new(name='UVMap')
_uv.uv.foreach_set('vector', [0.375, 0.0, 0.625, 0.0, 0.625, 0.25, 0.375, 0.25, 0.375, 0.25, 0.625, 0.25, 0.625, 0.5, 0.375, 0.5, 0.375, 0.5, 0.625, 0.5, 0.625, 0.75, 0.375, 0.75, 0.375, 0.75, 0.625, 0.75, 0.625, 1.0, 0.375, 1.0, 0.125, 0.5, 0.375, 0.5, 0.375, 0.75, 0.125, 0.75, 0.625, 0.5, 0.875, 0.5, 0.875, 0.75, 0.625, 0.75])
me_cube_025.materials.append(None)
me_cube_025.update()
me_cube_026 = bpy.data.meshes.new('Cube.026')
me_cube_026.from_pydata([(-1.0, -1.0, -1.0), (-1.0, -1.0, 1.0), (-1.0, 1.0, -1.0), (-1.0, 1.0, 1.0), (1.0, -1.0, -1.0), (1.0, -1.0, 1.0), (1.0, 1.0, -1.0), (1.0, 1.0, 1.0)], [], [(0, 1, 3, 2), (2, 3, 7, 6), (6, 7, 5, 4), (4, 5, 1, 0), (2, 6, 4, 0), (7, 3, 1, 5)])
_uv = me_cube_026.uv_layers.new(name='UVMap')
_uv.uv.foreach_set('vector', [0.375, 0.0, 0.625, 0.0, 0.625, 0.25, 0.375, 0.25, 0.375, 0.25, 0.625, 0.25, 0.625, 0.5, 0.375, 0.5, 0.375, 0.5, 0.625, 0.5, 0.625, 0.75, 0.375, 0.75, 0.375, 0.75, 0.625, 0.75, 0.625, 1.0, 0.375, 1.0, 0.125, 0.5, 0.375, 0.5, 0.375, 0.75, 0.125, 0.75, 0.625, 0.5, 0.875, 0.5, 0.875, 0.75, 0.625, 0.75])
me_cube_026.update()
me_cube_042 = bpy.data.meshes.new('Cube.042')
me_cube_042.from_pydata([(-1.0, -1.0, -1.0), (-1.0, -1.0, 1.0), (-1.0, 1.0, -1.0), (-1.0, 1.0, 1.0), (1.0, -1.0, -1.0), (1.0, -1.0, 1.0), (1.0, 1.0, -1.0), (1.0, 1.0, 1.0)], [], [(0, 1, 3, 2), (2, 3, 7, 6), (6, 7, 5, 4), (4, 5, 1, 0), (2, 6, 4, 0), (7, 3, 1, 5)])
_uv = me_cube_042.uv_layers.new(name='UVMap')
_uv.uv.foreach_set('vector', [0.375, 0.0, 0.625, 0.0, 0.625, 0.25, 0.375, 0.25, 0.375, 0.25, 0.625, 0.25, 0.625, 0.5, 0.375, 0.5, 0.375, 0.5, 0.625, 0.5, 0.625, 0.75, 0.375, 0.75, 0.375, 0.75, 0.625, 0.75, 0.625, 1.0, 0.375, 1.0, 0.125, 0.5, 0.375, 0.5, 0.375, 0.75, 0.125, 0.75, 0.625, 0.5, 0.875, 0.5, 0.875, 0.75, 0.625, 0.75])
me_cube_042.materials.append(None)
me_cube_042.update()
me_cube_059 = bpy.data.meshes.new('Cube.059')
me_cube_059.from_pydata([(-1.0, -1.0, -1.0), (-1.0, -1.0, 1.0), (-1.0, 1.0, -1.0), (-1.0, 1.0, 1.0), (1.0, -1.0, -1.0), (1.0, -1.0, 1.0), (1.0, 1.0, -1.0), (1.0, 1.0, 1.0)], [], [(0, 1, 3, 2), (2, 3, 7, 6), (6, 7, 5, 4), (4, 5, 1, 0), (2, 6, 4, 0), (7, 3, 1, 5)])
_uv = me_cube_059.uv_layers.new(name='UVMap')
_uv.uv.foreach_set('vector', [0.375, 0.0, 0.625, 0.0, 0.625, 0.25, 0.375, 0.25, 0.375, 0.25, 0.625, 0.25, 0.625, 0.5, 0.375, 0.5, 0.375, 0.5, 0.625, 0.5, 0.625, 0.75, 0.375, 0.75, 0.375, 0.75, 0.625, 0.75, 0.625, 1.0, 0.375, 1.0, 0.125, 0.5, 0.375, 0.5, 0.375, 0.75, 0.125, 0.75, 0.625, 0.5, 0.875, 0.5, 0.875, 0.75, 0.625, 0.75])
me_cube_059.update()
me_cube_060 = bpy.data.meshes.new('Cube.060')
me_cube_060.from_pydata([(-1.0, -1.0, -1.0), (-1.0, -1.0, 1.0), (-1.0, 1.0, -1.0), (-1.0, 1.0, 1.0), (1.0, -1.0, -1.0), (1.0, -1.0, 1.0), (1.0, 1.0, -1.0), (1.0, 1.0, 1.0)], [], [(0, 1, 3, 2), (2, 3, 7, 6), (6, 7, 5, 4), (4, 5, 1, 0), (2, 6, 4, 0), (7, 3, 1, 5)])
_uv = me_cube_060.uv_layers.new(name='UVMap')
_uv.uv.foreach_set('vector', [0.375, 0.0, 0.625, 0.0, 0.625, 0.25, 0.375, 0.25, 0.375, 0.25, 0.625, 0.25, 0.625, 0.5, 0.375, 0.5, 0.375, 0.5, 0.625, 0.5, 0.625, 0.75, 0.375, 0.75, 0.375, 0.75, 0.625, 0.75, 0.625, 1.0, 0.375, 1.0, 0.125, 0.5, 0.375, 0.5, 0.375, 0.75, 0.125, 0.75, 0.625, 0.5, 0.875, 0.5, 0.875, 0.75, 0.625, 0.75])
me_cube_060.update()
me_cube_061 = bpy.data.meshes.new('Cube.061')
me_cube_061.from_pydata([(-1.0, -1.0, -1.0), (-1.0, -1.0, 1.0), (-1.0, 1.0, -1.0), (-1.0, 1.0, 1.0), (1.0, -1.0, -1.0), (1.0, -1.0, 1.0), (1.0, 1.0, -1.0), (1.0, 1.0, 1.0)], [], [(0, 1, 3, 2), (2, 3, 7, 6), (6, 7, 5, 4), (4, 5, 1, 0), (2, 6, 4, 0), (7, 3, 1, 5)])
_uv = me_cube_061.uv_layers.new(name='UVMap')
_uv.uv.foreach_set('vector', [0.375, 0.0, 0.625, 0.0, 0.625, 0.25, 0.375, 0.25, 0.375, 0.25, 0.625, 0.25, 0.625, 0.5, 0.375, 0.5, 0.375, 0.5, 0.625, 0.5, 0.625, 0.75, 0.375, 0.75, 0.375, 0.75, 0.625, 0.75, 0.625, 1.0, 0.375, 1.0, 0.125, 0.5, 0.375, 0.5, 0.375, 0.75, 0.125, 0.75, 0.625, 0.5, 0.875, 0.5, 0.875, 0.75, 0.625, 0.75])
me_cube_061.update()
me_cube_063 = bpy.data.meshes.new('Cube.063')
me_cube_063.from_pydata([(-1.0, -1.0, -1.0), (-1.0, -1.0, 1.0), (-1.0, 1.0, -1.0), (-1.0, 1.0, 1.0), (1.0, -1.0, -1.0), (1.0, -1.0, 1.0), (1.0, 1.0, -1.0), (1.0, 1.0, 1.0)], [], [(0, 1, 3, 2), (2, 3, 7, 6), (6, 7, 5, 4), (4, 5, 1, 0), (2, 6, 4, 0), (7, 3, 1, 5)])
_uv = me_cube_063.uv_layers.new(name='UVMap')
_uv.uv.foreach_set('vector', [0.375, 0.0, 0.625, 0.0, 0.625, 0.25, 0.375, 0.25, 0.375, 0.25, 0.625, 0.25, 0.625, 0.5, 0.375, 0.5, 0.375, 0.5, 0.625, 0.5, 0.625, 0.75, 0.375, 0.75, 0.375, 0.75, 0.625, 0.75, 0.625, 1.0, 0.375, 1.0, 0.125, 0.5, 0.375, 0.5, 0.375, 0.75, 0.125, 0.75, 0.625, 0.5, 0.875, 0.5, 0.875, 0.75, 0.625, 0.75])
me_cube_063.update()
me_cube_064 = bpy.data.meshes.new('Cube.064')
me_cube_064.from_pydata([(-1.0, -1.0, -1.0), (-1.0, -1.0, 1.0), (-1.0, 1.0, -1.0), (-1.0, 1.0, 1.0), (1.0, -1.0, -1.0), (1.0, -1.0, 1.0), (1.0, 1.0, -1.0), (1.0, 1.0, 1.0)], [], [(0, 1, 3, 2), (2, 3, 7, 6), (6, 7, 5, 4), (4, 5, 1, 0), (2, 6, 4, 0), (7, 3, 1, 5)])
_uv = me_cube_064.uv_layers.new(name='UVMap')
_uv.uv.foreach_set('vector', [0.375, 0.0, 0.625, 0.0, 0.625, 0.25, 0.375, 0.25, 0.375, 0.25, 0.625, 0.25, 0.625, 0.5, 0.375, 0.5, 0.375, 0.5, 0.625, 0.5, 0.625, 0.75, 0.375, 0.75, 0.375, 0.75, 0.625, 0.75, 0.625, 1.0, 0.375, 1.0, 0.125, 0.5, 0.375, 0.5, 0.375, 0.75, 0.125, 0.75, 0.625, 0.5, 0.875, 0.5, 0.875, 0.75, 0.625, 0.75])
me_cube_064.update()
me_cube_065 = bpy.data.meshes.new('Cube.065')
me_cube_065.from_pydata([(-1.0, -1.0, -1.0), (-1.0, -1.0, 1.0), (-1.0, 1.0, -1.0), (-1.0, 1.0, 1.0), (1.0, -1.0, -1.0), (1.0, -1.0, 1.0), (1.0, 1.0, -1.0), (1.0, 1.0, 1.0)], [], [(0, 1, 3, 2), (2, 3, 7, 6), (6, 7, 5, 4), (4, 5, 1, 0), (2, 6, 4, 0), (7, 3, 1, 5)])
_uv = me_cube_065.uv_layers.new(name='UVMap')
_uv.uv.foreach_set('vector', [0.375, 0.0, 0.625, 0.0, 0.625, 0.25, 0.375, 0.25, 0.375, 0.25, 0.625, 0.25, 0.625, 0.5, 0.375, 0.5, 0.375, 0.5, 0.625, 0.5, 0.625, 0.75, 0.375, 0.75, 0.375, 0.75, 0.625, 0.75, 0.625, 1.0, 0.375, 1.0, 0.125, 0.5, 0.375, 0.5, 0.375, 0.75, 0.125, 0.75, 0.625, 0.5, 0.875, 0.5, 0.875, 0.75, 0.625, 0.75])
me_cube_065.update()
me_cube_066 = bpy.data.meshes.new('Cube.066')
me_cube_066.from_pydata([(-1.0, -1.0, -1.0), (-1.0, -1.0, 1.0), (-1.0, 1.0, -1.0), (-1.0, 1.0, 1.0), (1.0, -1.0, -1.0), (1.0, -1.0, 1.0), (1.0, 1.0, -1.0), (1.0, 1.0, 1.0)], [], [(0, 1, 3, 2), (2, 3, 7, 6), (6, 7, 5, 4), (4, 5, 1, 0), (2, 6, 4, 0), (7, 3, 1, 5)])
_uv = me_cube_066.uv_layers.new(name='UVMap')
_uv.uv.foreach_set('vector', [0.375, 0.0, 0.625, 0.0, 0.625, 0.25, 0.375, 0.25, 0.375, 0.25, 0.625, 0.25, 0.625, 0.5, 0.375, 0.5, 0.375, 0.5, 0.625, 0.5, 0.625, 0.75, 0.375, 0.75, 0.375, 0.75, 0.625, 0.75, 0.625, 1.0, 0.375, 1.0, 0.125, 0.5, 0.375, 0.5, 0.375, 0.75, 0.125, 0.75, 0.625, 0.5, 0.875, 0.5, 0.875, 0.75, 0.625, 0.75])
me_cube_066.update()

# ---- objects
ob_cube_007_col = bpy.data.objects.new('Cube.007-col', me_cube_067)
ob_cube_009 = bpy.data.objects.new('Cube.009', me_cube_069)
ob_cube_010 = bpy.data.objects.new('Cube.010', me_cube_070)
ob_cube_011 = bpy.data.objects.new('Cube.011', me_cube_071)
ob_cube_012 = bpy.data.objects.new('Cube.012', me_cube_072)
ob_cube_012_col_001 = bpy.data.objects.new('Cube.012-col.001', me_cube_075)
ob_cube_013_col_001 = bpy.data.objects.new('Cube.013-col.001', me_cube_076)
ob_cube_013_col_002 = bpy.data.objects.new('Cube.013-col.002', me_cube_080)
ob_nurbspath = bpy.data.objects.new('NurbsPath', me_mesh)
ob_nurbspath_001 = bpy.data.objects.new('NurbsPath.001', me_mesh_001)
ob_nurbspath_002 = bpy.data.objects.new('NurbsPath.002', me_mesh_002)
ob_cube_012_col = bpy.data.objects.new('Cube.012-col', me_cube_017)
ob_cube_013_col = bpy.data.objects.new('Cube.013-col', me_cube_018)
ob_cube_020_col = bpy.data.objects.new('Cube.020-col', me_cube_025)
ob_cube_021_col = bpy.data.objects.new('Cube.021-col', me_cube_026)
ob_cube_029_col = bpy.data.objects.new('Cube.029-col', me_cube_042)
ob_cube_col = bpy.data.objects.new('Cube-col', me_cube_059)
ob_cube_001_col = bpy.data.objects.new('Cube.001-col', me_cube_060)
ob_cube_002_col = bpy.data.objects.new('Cube.002-col', me_cube_061)
ob_cube_003_col = bpy.data.objects.new('Cube.003-col', me_cube_063)
ob_cube_004_col = bpy.data.objects.new('Cube.004-col', me_cube_064)
ob_cube_005_col = bpy.data.objects.new('Cube.005-col', me_cube_065)
ob_cube_006_col = bpy.data.objects.new('Cube.006-col', me_cube_066)

# ---- transforms, parenting, visibility, modifiers, constraints
ob_cube_007_col.location = (-148.3, 65.29, 5.0)
ob_cube_007_col.scale = (50.0, 80.0, 5.0)
ob_cube_009.location = (-124.2, 41.1, 15.0)
ob_cube_009.rotation_euler = (0.0, 0.0, 1.571)
ob_cube_009.scale = (3.0, 7.0, 5.0)
ob_cube_010.location = (-124.1, 41.1, 10.5)
ob_cube_010.rotation_euler = (0.0, 0.0, 1.571)
ob_cube_010.scale = (4.0, 8.0, 0.5)
ob_cube_011.location = (-124.1, 41.1, 19.54)
ob_cube_011.rotation_euler = (0.0, 0.0, 1.571)
ob_cube_011.scale = (4.0, 8.0, 0.5)
ob_cube_012.location = (-124.1, 41.1, 20.41)
ob_cube_012.rotation_euler = (0.0, 0.0, 1.571)
ob_cube_012.scale = (3.0, 7.0, 0.5)
ob_cube_012_col_001.location = (113.5, 0.1843, 5.0)
ob_cube_012_col_001.scale = (30.0, 40.0, 5.0)
_m = ob_cube_012_col_001.modifiers.new('Triangulate', 'TRIANGULATE')
ob_cube_013_col_001.location = (-34.5, 98.06, 5.0)
ob_cube_013_col_001.rotation_euler = (0.0, 0.0, 1.571)
ob_cube_013_col_001.scale = (15.0, 35.0, 5.0)
_m = ob_cube_013_col_001.modifiers.new('Triangulate', 'TRIANGULATE')
ob_cube_013_col_002.location = (35.5, 97.98, 5.0)
ob_cube_013_col_002.rotation_euler = (0.0, 0.0, 1.571)
ob_cube_013_col_002.scale = (15.0, 35.0, 5.0)
_m = ob_cube_013_col_002.modifiers.new('Triangulate', 'TRIANGULATE')
ob_nurbspath.location = (93.8, -92.22, 10.04)
ob_nurbspath.rotation_euler = (0.0, 0.0, 0.9425)
ob_nurbspath.scale = (32.61, 1.0, 1.0)
ob_nurbspath_001.location = (79.24, -155.5, 10.04)
ob_nurbspath_001.scale = (22.21, 1.0, 1.0)
ob_nurbspath_002.location = (-85.29, 99.12, 27.14)
ob_nurbspath_002.rotation_euler = (0.0, 0.7679, 0.0)
ob_nurbspath_002.scale = (11.92, 1.0, 1.0)
ob_cube_012_col.location = (-132.6, -124.4, 5.0)
ob_cube_012_col.scale = (30.0, 30.0, 5.0)
_m = ob_cube_012_col.modifiers.new('Triangulate', 'TRIANGULATE')
ob_cube_013_col.location = (0.0, -95.0, 5.0)
ob_cube_013_col.scale = (15.0, 35.0, 5.0)
_m = ob_cube_013_col.modifiers.new('Triangulate', 'TRIANGULATE')
ob_cube_020_col.location = (-148.3, 95.32, 15.0)
ob_cube_020_col.scale = (50.0, 50.0, 5.0)
_m = ob_cube_020_col.modifiers.new('Triangulate', 'TRIANGULATE')
ob_cube_021_col.location = (-173.3, 120.3, 25.0)
ob_cube_021_col.scale = (25.0, 25.0, 5.0)
_m = ob_cube_021_col.modifiers.new('Triangulate', 'TRIANGULATE')
ob_cube_029_col.location = (-123.4, 95.32, 30.0)
ob_cube_029_col.scale = (25.0, 50.0, 10.0)
_m = ob_cube_029_col.modifiers.new('Triangulate', 'TRIANGULATE')
ob_cube_col.location = (-70.68, -149.4, 15.0)
ob_cube_col.scale = (40.0, 5.0, 5.0)
ob_cube_001_col.location = (-25.71, -149.4, 11.0)
ob_cube_001_col.scale = (5.0, 5.0, 4.0)
ob_cube_002_col.location = (0.0, -150.0, 5.0)
ob_cube_002_col.scale = (35.0, 20.0, 5.0)
ob_cube_003_col.location = (-163.2, -124.4, 30.0)
ob_cube_003_col.rotation_euler = (0.0, 0.0, 1.571)
ob_cube_003_col.scale = (30.0, 1.0, 30.0)
ob_cube_004_col.location = (-132.6, -155.5, 30.0)
ob_cube_004_col.scale = (30.0, 1.0, 30.0)
ob_cube_005_col.location = (-152.0, -144.5, 17.5)
ob_cube_005_col.scale = (10.0, 10.0, 7.5)
ob_cube_006_col.location = (-132.6, -155.5, 30.0)
ob_cube_006_col.scale = (30.0, 1.0, 30.0)

# ---- collection membership
scene.collection.objects.link(ob_cube_007_col)
scene.collection.objects.link(ob_cube_009)
scene.collection.objects.link(ob_cube_010)
scene.collection.objects.link(ob_cube_011)
scene.collection.objects.link(ob_cube_012)
scene.collection.objects.link(ob_cube_012_col_001)
scene.collection.objects.link(ob_cube_013_col_001)
scene.collection.objects.link(ob_cube_013_col_002)
scene.collection.objects.link(ob_nurbspath)
scene.collection.objects.link(ob_nurbspath_001)
scene.collection.objects.link(ob_nurbspath_002)
col_collection.objects.link(ob_cube_012_col)
col_collection.objects.link(ob_cube_013_col)
col_collection.objects.link(ob_cube_020_col)
col_collection.objects.link(ob_cube_021_col)
col_collection.objects.link(ob_cube_029_col)
col_collection.objects.link(ob_cube_col)
col_collection.objects.link(ob_cube_001_col)
col_collection.objects.link(ob_cube_002_col)
col_collection.objects.link(ob_cube_003_col)
col_collection.objects.link(ob_cube_004_col)
col_collection.objects.link(ob_cube_005_col)
col_collection.objects.link(ob_cube_006_col)

# ---- scene / render settings (as saved in the file)
scene.frame_start = 1; scene.frame_end = 250; scene.frame_set(0)
scene.render.engine = 'BLENDER_EEVEE_NEXT'
scene.cycles.sampling_pattern = 'TABULATED_SOBOL'
scene.eevee.ray_tracing_options.trace_max_roughness = 0.0
bpy.context.view_layer.update()

# ---- added for rendering (the .blend has no active camera and no usable light): camera, sun
cam_auto = bpy.data.cameras.new('AutoCamera')
cam_auto.lens = 50.0
cam_auto.sensor_width = 36.0
cam_auto.clip_end = 7968.76
ob_auto_camera = bpy.data.objects.new('AutoCamera', cam_auto)
scene.collection.objects.link(ob_auto_camera)
ob_auto_camera.location = (441.353, -557.213, 393.25)
ob_auto_camera.rotation_euler = (1.09748, -7.21219e-08, 0.694738)
scene.camera = ob_auto_camera
light_auto_sun = bpy.data.lights.new('AutoSun', 'SUN')
light_auto_sun.energy = 3.0
light_auto_sun.angle = 0.0523599
ob_auto_sun = bpy.data.objects.new('AutoSun', light_auto_sun)
scene.collection.objects.link(ob_auto_sun)
ob_auto_sun.rotation_euler = (0.872665, 0.174533, 0.523599)
bpy.context.view_layer.update()
